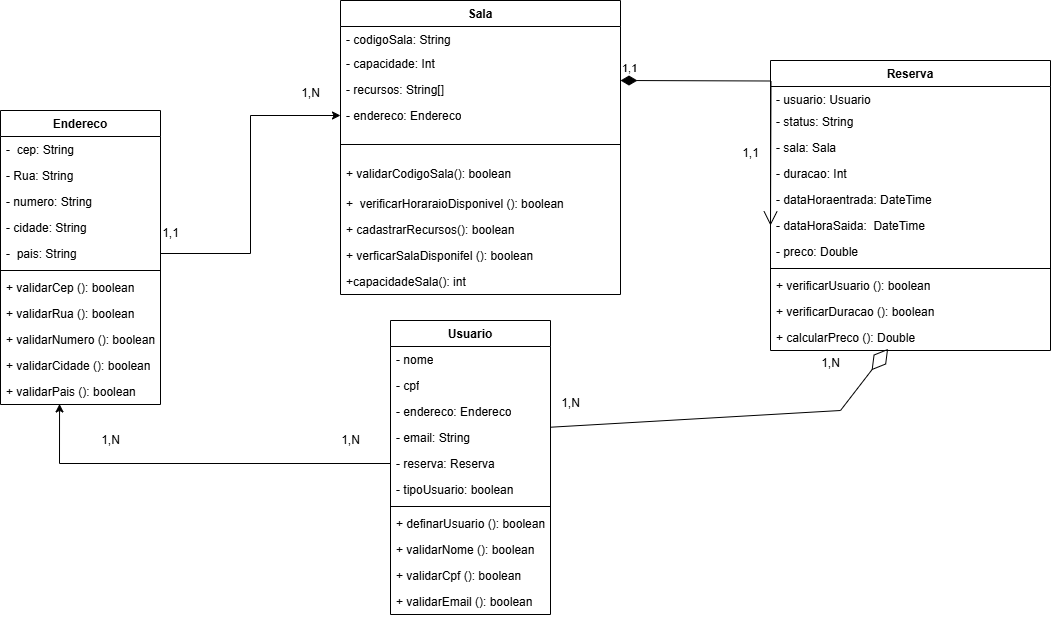

The diagram above was exported from draw.io. Its source (the exported page's mxGraphModel, read from the mxfile embedded in the PNG):
<mxGraphModel dx="948" dy="597" grid="1" gridSize="10" guides="1" tooltips="1" connect="1" arrows="1" fold="1" page="1" pageScale="1" pageWidth="827" pageHeight="1169" math="0" shadow="0">
  <root>
    <mxCell id="WIyWlLk6GJQsqaUBKTNV-0" />
    <mxCell id="WIyWlLk6GJQsqaUBKTNV-1" parent="WIyWlLk6GJQsqaUBKTNV-0" />
    <mxCell id="XIqDi5abapD2v_IdZiI4-5" value="&lt;font style=&quot;vertical-align: inherit;&quot;&gt;&lt;font style=&quot;vertical-align: inherit;&quot;&gt;Sala&lt;/font&gt;&lt;/font&gt;" style="swimlane;fontStyle=1;align=center;verticalAlign=top;childLayout=stackLayout;horizontal=1;startSize=26;horizontalStack=0;resizeParent=1;resizeParentMax=0;resizeLast=0;collapsible=1;marginBottom=0;whiteSpace=wrap;html=1;" parent="WIyWlLk6GJQsqaUBKTNV-1" vertex="1">
      <mxGeometry x="390" y="90" width="280" height="294" as="geometry" />
    </mxCell>
    <mxCell id="XIqDi5abapD2v_IdZiI4-6" value="&lt;font style=&quot;vertical-align: inherit;&quot;&gt;&lt;font style=&quot;vertical-align: inherit;&quot;&gt;&lt;font style=&quot;vertical-align: inherit;&quot;&gt;&lt;font style=&quot;vertical-align: inherit;&quot;&gt;&lt;font style=&quot;vertical-align: inherit;&quot;&gt;&lt;font style=&quot;vertical-align: inherit;&quot;&gt;&lt;font style=&quot;vertical-align: inherit;&quot;&gt;&lt;font style=&quot;vertical-align: inherit;&quot;&gt;&lt;font style=&quot;vertical-align: inherit;&quot;&gt;&lt;font style=&quot;vertical-align: inherit;&quot;&gt;&lt;font style=&quot;vertical-align: inherit;&quot;&gt;&lt;font style=&quot;vertical-align: inherit;&quot;&gt;- codigoSala: String&lt;/font&gt;&lt;/font&gt;&lt;/font&gt;&lt;/font&gt;&lt;/font&gt;&lt;/font&gt;&lt;/font&gt;&lt;/font&gt;&lt;/font&gt;&lt;/font&gt;&lt;/font&gt;&lt;/font&gt;&lt;div&gt;&lt;br&gt;&lt;/div&gt;&lt;div&gt;&lt;br&gt;&lt;/div&gt;" style="text;strokeColor=none;fillColor=none;align=left;verticalAlign=top;spacingLeft=4;spacingRight=4;overflow=hidden;rotatable=0;points=[[0,0.5],[1,0.5]];portConstraint=eastwest;whiteSpace=wrap;html=1;" parent="XIqDi5abapD2v_IdZiI4-5" vertex="1">
      <mxGeometry y="26" width="280" height="24" as="geometry" />
    </mxCell>
    <mxCell id="XIqDi5abapD2v_IdZiI4-22" value="- capacidade: Int" style="text;strokeColor=none;fillColor=none;align=left;verticalAlign=top;spacingLeft=4;spacingRight=4;overflow=hidden;rotatable=0;points=[[0,0.5],[1,0.5]];portConstraint=eastwest;whiteSpace=wrap;html=1;" parent="XIqDi5abapD2v_IdZiI4-5" vertex="1">
      <mxGeometry y="50" width="280" height="26" as="geometry" />
    </mxCell>
    <mxCell id="XIqDi5abapD2v_IdZiI4-23" value="- recursos: String[]" style="text;strokeColor=none;fillColor=none;align=left;verticalAlign=top;spacingLeft=4;spacingRight=4;overflow=hidden;rotatable=0;points=[[0,0.5],[1,0.5]];portConstraint=eastwest;whiteSpace=wrap;html=1;" parent="XIqDi5abapD2v_IdZiI4-5" vertex="1">
      <mxGeometry y="76" width="280" height="26" as="geometry" />
    </mxCell>
    <mxCell id="XIqDi5abapD2v_IdZiI4-24" value="- endereco: Endereco" style="text;strokeColor=none;fillColor=none;align=left;verticalAlign=top;spacingLeft=4;spacingRight=4;overflow=hidden;rotatable=0;points=[[0,0.5],[1,0.5]];portConstraint=eastwest;whiteSpace=wrap;html=1;" parent="XIqDi5abapD2v_IdZiI4-5" vertex="1">
      <mxGeometry y="102" width="280" height="26" as="geometry" />
    </mxCell>
    <mxCell id="XIqDi5abapD2v_IdZiI4-7" value="" style="line;strokeWidth=1;fillColor=none;align=left;verticalAlign=middle;spacingTop=-1;spacingLeft=3;spacingRight=3;rotatable=0;labelPosition=right;points=[];portConstraint=eastwest;strokeColor=inherit;" parent="XIqDi5abapD2v_IdZiI4-5" vertex="1">
      <mxGeometry y="128" width="280" height="32" as="geometry" />
    </mxCell>
    <mxCell id="XIqDi5abapD2v_IdZiI4-8" value="+ validarCodigoSala(): boolean" style="text;strokeColor=none;fillColor=none;align=left;verticalAlign=top;spacingLeft=4;spacingRight=4;overflow=hidden;rotatable=0;points=[[0,0.5],[1,0.5]];portConstraint=eastwest;whiteSpace=wrap;html=1;" parent="XIqDi5abapD2v_IdZiI4-5" vertex="1">
      <mxGeometry y="160" width="280" height="30" as="geometry" />
    </mxCell>
    <mxCell id="XIqDi5abapD2v_IdZiI4-43" value="+&amp;nbsp; verificarHoraraioDisponivel (): boolean" style="text;strokeColor=none;fillColor=none;align=left;verticalAlign=top;spacingLeft=4;spacingRight=4;overflow=hidden;rotatable=0;points=[[0,0.5],[1,0.5]];portConstraint=eastwest;whiteSpace=wrap;html=1;" parent="XIqDi5abapD2v_IdZiI4-5" vertex="1">
      <mxGeometry y="190" width="280" height="26" as="geometry" />
    </mxCell>
    <mxCell id="XIqDi5abapD2v_IdZiI4-28" value="+ cadastrarRecursos(): boolean" style="text;strokeColor=none;fillColor=none;align=left;verticalAlign=top;spacingLeft=4;spacingRight=4;overflow=hidden;rotatable=0;points=[[0,0.5],[1,0.5]];portConstraint=eastwest;whiteSpace=wrap;html=1;" parent="XIqDi5abapD2v_IdZiI4-5" vertex="1">
      <mxGeometry y="216" width="280" height="26" as="geometry" />
    </mxCell>
    <mxCell id="XIqDi5abapD2v_IdZiI4-41" value="+ verficarSalaDisponifel (): boolean" style="text;strokeColor=none;fillColor=none;align=left;verticalAlign=top;spacingLeft=4;spacingRight=4;overflow=hidden;rotatable=0;points=[[0,0.5],[1,0.5]];portConstraint=eastwest;whiteSpace=wrap;html=1;" parent="XIqDi5abapD2v_IdZiI4-5" vertex="1">
      <mxGeometry y="242" width="280" height="26" as="geometry" />
    </mxCell>
    <mxCell id="XIqDi5abapD2v_IdZiI4-32" value="+capacidadeSala(): int" style="text;strokeColor=none;fillColor=none;align=left;verticalAlign=top;spacingLeft=4;spacingRight=4;overflow=hidden;rotatable=0;points=[[0,0.5],[1,0.5]];portConstraint=eastwest;whiteSpace=wrap;html=1;" parent="XIqDi5abapD2v_IdZiI4-5" vertex="1">
      <mxGeometry y="268" width="280" height="26" as="geometry" />
    </mxCell>
    <mxCell id="XIqDi5abapD2v_IdZiI4-33" value="Reserva" style="swimlane;fontStyle=1;align=center;verticalAlign=top;childLayout=stackLayout;horizontal=1;startSize=26;horizontalStack=0;resizeParent=1;resizeParentMax=0;resizeLast=0;collapsible=1;marginBottom=0;whiteSpace=wrap;html=1;" parent="WIyWlLk6GJQsqaUBKTNV-1" vertex="1">
      <mxGeometry x="820" y="150" width="280" height="290" as="geometry" />
    </mxCell>
    <mxCell id="XIqDi5abapD2v_IdZiI4-34" value="- usuario: Usuario" style="text;strokeColor=none;fillColor=none;align=left;verticalAlign=top;spacingLeft=4;spacingRight=4;overflow=hidden;rotatable=0;points=[[0,0.5],[1,0.5]];portConstraint=eastwest;whiteSpace=wrap;html=1;" parent="XIqDi5abapD2v_IdZiI4-33" vertex="1">
      <mxGeometry y="26" width="280" height="22" as="geometry" />
    </mxCell>
    <mxCell id="XIqDi5abapD2v_IdZiI4-99" value="- status: String" style="text;strokeColor=none;fillColor=none;align=left;verticalAlign=top;spacingLeft=4;spacingRight=4;overflow=hidden;rotatable=0;points=[[0,0.5],[1,0.5]];portConstraint=eastwest;whiteSpace=wrap;html=1;" parent="XIqDi5abapD2v_IdZiI4-33" vertex="1">
      <mxGeometry y="48" width="280" height="26" as="geometry" />
    </mxCell>
    <mxCell id="XIqDi5abapD2v_IdZiI4-37" value="- sala: Sala" style="text;strokeColor=none;fillColor=none;align=left;verticalAlign=top;spacingLeft=4;spacingRight=4;overflow=hidden;rotatable=0;points=[[0,0.5],[1,0.5]];portConstraint=eastwest;whiteSpace=wrap;html=1;" parent="XIqDi5abapD2v_IdZiI4-33" vertex="1">
      <mxGeometry y="74" width="280" height="26" as="geometry" />
    </mxCell>
    <mxCell id="XIqDi5abapD2v_IdZiI4-38" value="- duracao: Int" style="text;strokeColor=none;fillColor=none;align=left;verticalAlign=top;spacingLeft=4;spacingRight=4;overflow=hidden;rotatable=0;points=[[0,0.5],[1,0.5]];portConstraint=eastwest;whiteSpace=wrap;html=1;" parent="XIqDi5abapD2v_IdZiI4-33" vertex="1">
      <mxGeometry y="100" width="280" height="26" as="geometry" />
    </mxCell>
    <mxCell id="XIqDi5abapD2v_IdZiI4-101" value="- dataHoraentrada: DateTime" style="text;strokeColor=none;fillColor=none;align=left;verticalAlign=top;spacingLeft=4;spacingRight=4;overflow=hidden;rotatable=0;points=[[0,0.5],[1,0.5]];portConstraint=eastwest;whiteSpace=wrap;html=1;" parent="XIqDi5abapD2v_IdZiI4-33" vertex="1">
      <mxGeometry y="126" width="280" height="26" as="geometry" />
    </mxCell>
    <mxCell id="d0AjL67WiiW_DEF7JyQq-1" value="- dataHoraSaida:&amp;nbsp; DateTime" style="text;strokeColor=none;fillColor=none;align=left;verticalAlign=top;spacingLeft=4;spacingRight=4;overflow=hidden;rotatable=0;points=[[0,0.5],[1,0.5]];portConstraint=eastwest;whiteSpace=wrap;html=1;" parent="XIqDi5abapD2v_IdZiI4-33" vertex="1">
      <mxGeometry y="152" width="280" height="26" as="geometry" />
    </mxCell>
    <mxCell id="XIqDi5abapD2v_IdZiI4-40" value="- preco: Double" style="text;strokeColor=none;fillColor=none;align=left;verticalAlign=top;spacingLeft=4;spacingRight=4;overflow=hidden;rotatable=0;points=[[0,0.5],[1,0.5]];portConstraint=eastwest;whiteSpace=wrap;html=1;" parent="XIqDi5abapD2v_IdZiI4-33" vertex="1">
      <mxGeometry y="178" width="280" height="26" as="geometry" />
    </mxCell>
    <mxCell id="XIqDi5abapD2v_IdZiI4-35" value="" style="line;strokeWidth=1;fillColor=none;align=left;verticalAlign=middle;spacingTop=-1;spacingLeft=3;spacingRight=3;rotatable=0;labelPosition=right;points=[];portConstraint=eastwest;strokeColor=inherit;" parent="XIqDi5abapD2v_IdZiI4-33" vertex="1">
      <mxGeometry y="204" width="280" height="8" as="geometry" />
    </mxCell>
    <mxCell id="XIqDi5abapD2v_IdZiI4-36" value="+ verificarUsuario (): boolean" style="text;strokeColor=none;fillColor=none;align=left;verticalAlign=top;spacingLeft=4;spacingRight=4;overflow=hidden;rotatable=0;points=[[0,0.5],[1,0.5]];portConstraint=eastwest;whiteSpace=wrap;html=1;" parent="XIqDi5abapD2v_IdZiI4-33" vertex="1">
      <mxGeometry y="212" width="280" height="26" as="geometry" />
    </mxCell>
    <mxCell id="XIqDi5abapD2v_IdZiI4-42" value="+ verificarDuracao (): boolean" style="text;strokeColor=none;fillColor=none;align=left;verticalAlign=top;spacingLeft=4;spacingRight=4;overflow=hidden;rotatable=0;points=[[0,0.5],[1,0.5]];portConstraint=eastwest;whiteSpace=wrap;html=1;" parent="XIqDi5abapD2v_IdZiI4-33" vertex="1">
      <mxGeometry y="238" width="280" height="26" as="geometry" />
    </mxCell>
    <mxCell id="XIqDi5abapD2v_IdZiI4-44" value="+ calcularPreco (): Double" style="text;strokeColor=none;fillColor=none;align=left;verticalAlign=top;spacingLeft=4;spacingRight=4;overflow=hidden;rotatable=0;points=[[0,0.5],[1,0.5]];portConstraint=eastwest;whiteSpace=wrap;html=1;" parent="XIqDi5abapD2v_IdZiI4-33" vertex="1">
      <mxGeometry y="264" width="280" height="26" as="geometry" />
    </mxCell>
    <mxCell id="XIqDi5abapD2v_IdZiI4-53" value="Usuario" style="swimlane;fontStyle=1;align=center;verticalAlign=top;childLayout=stackLayout;horizontal=1;startSize=26;horizontalStack=0;resizeParent=1;resizeParentMax=0;resizeLast=0;collapsible=1;marginBottom=0;whiteSpace=wrap;html=1;" parent="WIyWlLk6GJQsqaUBKTNV-1" vertex="1">
      <mxGeometry x="440" y="410" width="160" height="294" as="geometry" />
    </mxCell>
    <mxCell id="XIqDi5abapD2v_IdZiI4-54" value="- nome" style="text;strokeColor=none;fillColor=none;align=left;verticalAlign=top;spacingLeft=4;spacingRight=4;overflow=hidden;rotatable=0;points=[[0,0.5],[1,0.5]];portConstraint=eastwest;whiteSpace=wrap;html=1;" parent="XIqDi5abapD2v_IdZiI4-53" vertex="1">
      <mxGeometry y="26" width="160" height="26" as="geometry" />
    </mxCell>
    <mxCell id="XIqDi5abapD2v_IdZiI4-57" value="- cpf" style="text;strokeColor=none;fillColor=none;align=left;verticalAlign=top;spacingLeft=4;spacingRight=4;overflow=hidden;rotatable=0;points=[[0,0.5],[1,0.5]];portConstraint=eastwest;whiteSpace=wrap;html=1;" parent="XIqDi5abapD2v_IdZiI4-53" vertex="1">
      <mxGeometry y="52" width="160" height="26" as="geometry" />
    </mxCell>
    <mxCell id="XIqDi5abapD2v_IdZiI4-58" value="- endereco: Endereco" style="text;strokeColor=none;fillColor=none;align=left;verticalAlign=top;spacingLeft=4;spacingRight=4;overflow=hidden;rotatable=0;points=[[0,0.5],[1,0.5]];portConstraint=eastwest;whiteSpace=wrap;html=1;" parent="XIqDi5abapD2v_IdZiI4-53" vertex="1">
      <mxGeometry y="78" width="160" height="26" as="geometry" />
    </mxCell>
    <mxCell id="XIqDi5abapD2v_IdZiI4-59" value="- email: String" style="text;strokeColor=none;fillColor=none;align=left;verticalAlign=top;spacingLeft=4;spacingRight=4;overflow=hidden;rotatable=0;points=[[0,0.5],[1,0.5]];portConstraint=eastwest;whiteSpace=wrap;html=1;" parent="XIqDi5abapD2v_IdZiI4-53" vertex="1">
      <mxGeometry y="104" width="160" height="26" as="geometry" />
    </mxCell>
    <mxCell id="XIqDi5abapD2v_IdZiI4-60" value="- reserva: Reserva" style="text;strokeColor=none;fillColor=none;align=left;verticalAlign=top;spacingLeft=4;spacingRight=4;overflow=hidden;rotatable=0;points=[[0,0.5],[1,0.5]];portConstraint=eastwest;whiteSpace=wrap;html=1;" parent="XIqDi5abapD2v_IdZiI4-53" vertex="1">
      <mxGeometry y="130" width="160" height="26" as="geometry" />
    </mxCell>
    <mxCell id="XIqDi5abapD2v_IdZiI4-61" value="- tipoUsuario: boolean" style="text;strokeColor=none;fillColor=none;align=left;verticalAlign=top;spacingLeft=4;spacingRight=4;overflow=hidden;rotatable=0;points=[[0,0.5],[1,0.5]];portConstraint=eastwest;whiteSpace=wrap;html=1;" parent="XIqDi5abapD2v_IdZiI4-53" vertex="1">
      <mxGeometry y="156" width="160" height="26" as="geometry" />
    </mxCell>
    <mxCell id="XIqDi5abapD2v_IdZiI4-55" value="" style="line;strokeWidth=1;fillColor=none;align=left;verticalAlign=middle;spacingTop=-1;spacingLeft=3;spacingRight=3;rotatable=0;labelPosition=right;points=[];portConstraint=eastwest;strokeColor=inherit;" parent="XIqDi5abapD2v_IdZiI4-53" vertex="1">
      <mxGeometry y="182" width="160" height="8" as="geometry" />
    </mxCell>
    <mxCell id="XIqDi5abapD2v_IdZiI4-64" value="+ definarUsuario (): boolean" style="text;strokeColor=none;fillColor=none;align=left;verticalAlign=top;spacingLeft=4;spacingRight=4;overflow=hidden;rotatable=0;points=[[0,0.5],[1,0.5]];portConstraint=eastwest;whiteSpace=wrap;html=1;" parent="XIqDi5abapD2v_IdZiI4-53" vertex="1">
      <mxGeometry y="190" width="160" height="26" as="geometry" />
    </mxCell>
    <mxCell id="XIqDi5abapD2v_IdZiI4-56" value="+ validarNome (): boolean" style="text;strokeColor=none;fillColor=none;align=left;verticalAlign=top;spacingLeft=4;spacingRight=4;overflow=hidden;rotatable=0;points=[[0,0.5],[1,0.5]];portConstraint=eastwest;whiteSpace=wrap;html=1;" parent="XIqDi5abapD2v_IdZiI4-53" vertex="1">
      <mxGeometry y="216" width="160" height="26" as="geometry" />
    </mxCell>
    <mxCell id="XIqDi5abapD2v_IdZiI4-62" value="+ validarCpf (): boolean" style="text;strokeColor=none;fillColor=none;align=left;verticalAlign=top;spacingLeft=4;spacingRight=4;overflow=hidden;rotatable=0;points=[[0,0.5],[1,0.5]];portConstraint=eastwest;whiteSpace=wrap;html=1;" parent="XIqDi5abapD2v_IdZiI4-53" vertex="1">
      <mxGeometry y="242" width="160" height="26" as="geometry" />
    </mxCell>
    <mxCell id="XIqDi5abapD2v_IdZiI4-63" value="+ validarEmail (): boolean" style="text;strokeColor=none;fillColor=none;align=left;verticalAlign=top;spacingLeft=4;spacingRight=4;overflow=hidden;rotatable=0;points=[[0,0.5],[1,0.5]];portConstraint=eastwest;whiteSpace=wrap;html=1;" parent="XIqDi5abapD2v_IdZiI4-53" vertex="1">
      <mxGeometry y="268" width="160" height="26" as="geometry" />
    </mxCell>
    <mxCell id="XIqDi5abapD2v_IdZiI4-65" value="Endereco" style="swimlane;fontStyle=1;align=center;verticalAlign=top;childLayout=stackLayout;horizontal=1;startSize=26;horizontalStack=0;resizeParent=1;resizeParentMax=0;resizeLast=0;collapsible=1;marginBottom=0;whiteSpace=wrap;html=1;" parent="WIyWlLk6GJQsqaUBKTNV-1" vertex="1">
      <mxGeometry x="50" y="200" width="160" height="294" as="geometry" />
    </mxCell>
    <mxCell id="XIqDi5abapD2v_IdZiI4-73" value="-&amp;nbsp; cep: String" style="text;strokeColor=none;fillColor=none;align=left;verticalAlign=top;spacingLeft=4;spacingRight=4;overflow=hidden;rotatable=0;points=[[0,0.5],[1,0.5]];portConstraint=eastwest;whiteSpace=wrap;html=1;" parent="XIqDi5abapD2v_IdZiI4-65" vertex="1">
      <mxGeometry y="26" width="160" height="26" as="geometry" />
    </mxCell>
    <mxCell id="XIqDi5abapD2v_IdZiI4-66" value="- Rua: String" style="text;strokeColor=none;fillColor=none;align=left;verticalAlign=top;spacingLeft=4;spacingRight=4;overflow=hidden;rotatable=0;points=[[0,0.5],[1,0.5]];portConstraint=eastwest;whiteSpace=wrap;html=1;" parent="XIqDi5abapD2v_IdZiI4-65" vertex="1">
      <mxGeometry y="52" width="160" height="26" as="geometry" />
    </mxCell>
    <mxCell id="XIqDi5abapD2v_IdZiI4-69" value="- numero: String" style="text;strokeColor=none;fillColor=none;align=left;verticalAlign=top;spacingLeft=4;spacingRight=4;overflow=hidden;rotatable=0;points=[[0,0.5],[1,0.5]];portConstraint=eastwest;whiteSpace=wrap;html=1;" parent="XIqDi5abapD2v_IdZiI4-65" vertex="1">
      <mxGeometry y="78" width="160" height="26" as="geometry" />
    </mxCell>
    <mxCell id="XIqDi5abapD2v_IdZiI4-71" value="- cidade: String" style="text;strokeColor=none;fillColor=none;align=left;verticalAlign=top;spacingLeft=4;spacingRight=4;overflow=hidden;rotatable=0;points=[[0,0.5],[1,0.5]];portConstraint=eastwest;whiteSpace=wrap;html=1;" parent="XIqDi5abapD2v_IdZiI4-65" vertex="1">
      <mxGeometry y="104" width="160" height="26" as="geometry" />
    </mxCell>
    <mxCell id="XIqDi5abapD2v_IdZiI4-72" value="-&amp;nbsp; pais: String" style="text;strokeColor=none;fillColor=none;align=left;verticalAlign=top;spacingLeft=4;spacingRight=4;overflow=hidden;rotatable=0;points=[[0,0.5],[1,0.5]];portConstraint=eastwest;whiteSpace=wrap;html=1;" parent="XIqDi5abapD2v_IdZiI4-65" vertex="1">
      <mxGeometry y="130" width="160" height="26" as="geometry" />
    </mxCell>
    <mxCell id="XIqDi5abapD2v_IdZiI4-67" value="" style="line;strokeWidth=1;fillColor=none;align=left;verticalAlign=middle;spacingTop=-1;spacingLeft=3;spacingRight=3;rotatable=0;labelPosition=right;points=[];portConstraint=eastwest;strokeColor=inherit;" parent="XIqDi5abapD2v_IdZiI4-65" vertex="1">
      <mxGeometry y="156" width="160" height="8" as="geometry" />
    </mxCell>
    <mxCell id="XIqDi5abapD2v_IdZiI4-68" value="+ validarCep (): boolean" style="text;strokeColor=none;fillColor=none;align=left;verticalAlign=top;spacingLeft=4;spacingRight=4;overflow=hidden;rotatable=0;points=[[0,0.5],[1,0.5]];portConstraint=eastwest;whiteSpace=wrap;html=1;" parent="XIqDi5abapD2v_IdZiI4-65" vertex="1">
      <mxGeometry y="164" width="160" height="26" as="geometry" />
    </mxCell>
    <mxCell id="XIqDi5abapD2v_IdZiI4-74" value="+ validarRua (): boolean" style="text;strokeColor=none;fillColor=none;align=left;verticalAlign=top;spacingLeft=4;spacingRight=4;overflow=hidden;rotatable=0;points=[[0,0.5],[1,0.5]];portConstraint=eastwest;whiteSpace=wrap;html=1;" parent="XIqDi5abapD2v_IdZiI4-65" vertex="1">
      <mxGeometry y="190" width="160" height="26" as="geometry" />
    </mxCell>
    <mxCell id="XIqDi5abapD2v_IdZiI4-75" value="+ validarNumero (): boolean" style="text;strokeColor=none;fillColor=none;align=left;verticalAlign=top;spacingLeft=4;spacingRight=4;overflow=hidden;rotatable=0;points=[[0,0.5],[1,0.5]];portConstraint=eastwest;whiteSpace=wrap;html=1;" parent="XIqDi5abapD2v_IdZiI4-65" vertex="1">
      <mxGeometry y="216" width="160" height="26" as="geometry" />
    </mxCell>
    <mxCell id="XIqDi5abapD2v_IdZiI4-76" value="+ validarCidade (): boolean" style="text;strokeColor=none;fillColor=none;align=left;verticalAlign=top;spacingLeft=4;spacingRight=4;overflow=hidden;rotatable=0;points=[[0,0.5],[1,0.5]];portConstraint=eastwest;whiteSpace=wrap;html=1;" parent="XIqDi5abapD2v_IdZiI4-65" vertex="1">
      <mxGeometry y="242" width="160" height="26" as="geometry" />
    </mxCell>
    <mxCell id="XIqDi5abapD2v_IdZiI4-77" value="+ validarPais (): boolean" style="text;strokeColor=none;fillColor=none;align=left;verticalAlign=top;spacingLeft=4;spacingRight=4;overflow=hidden;rotatable=0;points=[[0,0.5],[1,0.5]];portConstraint=eastwest;whiteSpace=wrap;html=1;" parent="XIqDi5abapD2v_IdZiI4-65" vertex="1">
      <mxGeometry y="268" width="160" height="26" as="geometry" />
    </mxCell>
    <mxCell id="XIqDi5abapD2v_IdZiI4-90" style="edgeStyle=orthogonalEdgeStyle;rounded=0;orthogonalLoop=1;jettySize=auto;html=1;exitX=1;exitY=0.5;exitDx=0;exitDy=0;" parent="XIqDi5abapD2v_IdZiI4-65" edge="1">
      <mxGeometry relative="1" as="geometry">
        <mxPoint x="160" y="169" as="sourcePoint" />
        <mxPoint x="160" y="169" as="targetPoint" />
      </mxGeometry>
    </mxCell>
    <mxCell id="XIqDi5abapD2v_IdZiI4-79" value="" style="endArrow=diamondThin;endFill=0;endSize=24;html=1;rounded=0;exitX=1.004;exitY=1.103;exitDx=0;exitDy=0;exitPerimeter=0;entryX=0.42;entryY=0.936;entryDx=0;entryDy=0;entryPerimeter=0;" parent="WIyWlLk6GJQsqaUBKTNV-1" source="XIqDi5abapD2v_IdZiI4-58" target="XIqDi5abapD2v_IdZiI4-44" edge="1">
      <mxGeometry width="160" relative="1" as="geometry">
        <mxPoint x="760" y="440" as="sourcePoint" />
        <mxPoint x="920" y="440" as="targetPoint" />
        <Array as="points">
          <mxPoint x="890" y="500" />
        </Array>
      </mxGeometry>
    </mxCell>
    <mxCell id="XIqDi5abapD2v_IdZiI4-82" value="1,1" style="endArrow=open;html=1;endSize=12;startArrow=diamondThin;startSize=14;startFill=1;edgeStyle=orthogonalEdgeStyle;align=left;verticalAlign=bottom;rounded=0;entryX=0;entryY=0.5;entryDx=0;entryDy=0;" parent="WIyWlLk6GJQsqaUBKTNV-1" edge="1">
      <mxGeometry x="-1" y="3" relative="1" as="geometry">
        <mxPoint x="670" y="170" as="sourcePoint" />
        <mxPoint x="820" y="315.0000000000001" as="targetPoint" />
      </mxGeometry>
    </mxCell>
    <mxCell id="XIqDi5abapD2v_IdZiI4-88" style="edgeStyle=orthogonalEdgeStyle;rounded=0;orthogonalLoop=1;jettySize=auto;html=1;entryX=0;entryY=0.5;entryDx=0;entryDy=0;" parent="WIyWlLk6GJQsqaUBKTNV-1" source="XIqDi5abapD2v_IdZiI4-72" target="XIqDi5abapD2v_IdZiI4-24" edge="1">
      <mxGeometry relative="1" as="geometry" />
    </mxCell>
    <mxCell id="XIqDi5abapD2v_IdZiI4-92" value="1,N" style="text;html=1;align=center;verticalAlign=middle;resizable=0;points=[];autosize=1;strokeColor=none;fillColor=none;" parent="WIyWlLk6GJQsqaUBKTNV-1" vertex="1">
      <mxGeometry x="860" y="438" width="40" height="30" as="geometry" />
    </mxCell>
    <mxCell id="XIqDi5abapD2v_IdZiI4-93" value="1,N" style="text;html=1;align=center;verticalAlign=middle;resizable=0;points=[];autosize=1;strokeColor=none;fillColor=none;" parent="WIyWlLk6GJQsqaUBKTNV-1" vertex="1">
      <mxGeometry x="600" y="478" width="40" height="30" as="geometry" />
    </mxCell>
    <mxCell id="XIqDi5abapD2v_IdZiI4-94" value="1,1" style="text;html=1;align=center;verticalAlign=middle;resizable=0;points=[];autosize=1;strokeColor=none;fillColor=none;" parent="WIyWlLk6GJQsqaUBKTNV-1" vertex="1">
      <mxGeometry x="780" y="228" width="40" height="30" as="geometry" />
    </mxCell>
    <mxCell id="XIqDi5abapD2v_IdZiI4-95" value="1,N" style="text;html=1;align=center;verticalAlign=middle;resizable=0;points=[];autosize=1;strokeColor=none;fillColor=none;" parent="WIyWlLk6GJQsqaUBKTNV-1" vertex="1">
      <mxGeometry x="340" y="168" width="40" height="30" as="geometry" />
    </mxCell>
    <mxCell id="XIqDi5abapD2v_IdZiI4-96" value="1,1" style="text;html=1;align=center;verticalAlign=middle;resizable=0;points=[];autosize=1;strokeColor=none;fillColor=none;" parent="WIyWlLk6GJQsqaUBKTNV-1" vertex="1">
      <mxGeometry x="200" y="308" width="40" height="30" as="geometry" />
    </mxCell>
    <mxCell id="XIqDi5abapD2v_IdZiI4-97" value="1,N" style="text;html=1;align=center;verticalAlign=middle;resizable=0;points=[];autosize=1;strokeColor=none;fillColor=none;" parent="WIyWlLk6GJQsqaUBKTNV-1" vertex="1">
      <mxGeometry x="380" y="515" width="40" height="30" as="geometry" />
    </mxCell>
    <mxCell id="XIqDi5abapD2v_IdZiI4-98" value="1,N" style="text;html=1;align=center;verticalAlign=middle;resizable=0;points=[];autosize=1;strokeColor=none;fillColor=none;" parent="WIyWlLk6GJQsqaUBKTNV-1" vertex="1">
      <mxGeometry x="140" y="515" width="40" height="30" as="geometry" />
    </mxCell>
    <mxCell id="XIqDi5abapD2v_IdZiI4-100" style="edgeStyle=orthogonalEdgeStyle;rounded=0;orthogonalLoop=1;jettySize=auto;html=1;entryX=0.369;entryY=0.979;entryDx=0;entryDy=0;entryPerimeter=0;" parent="WIyWlLk6GJQsqaUBKTNV-1" source="XIqDi5abapD2v_IdZiI4-60" target="XIqDi5abapD2v_IdZiI4-77" edge="1">
      <mxGeometry relative="1" as="geometry" />
    </mxCell>
  </root>
</mxGraphModel>